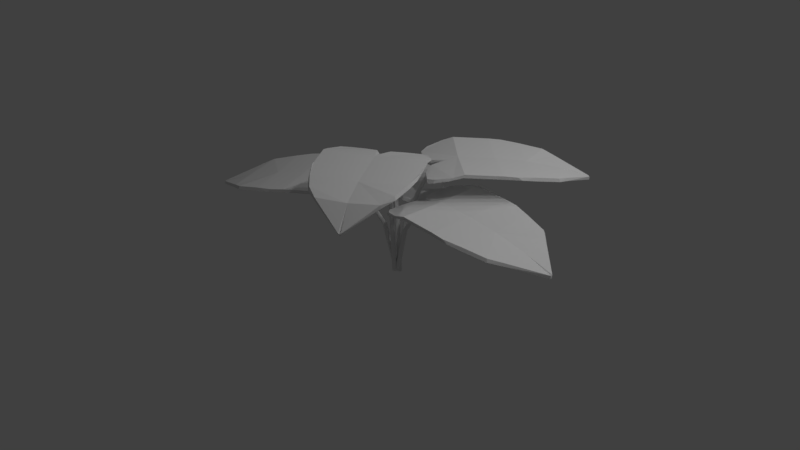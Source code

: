 # Source: JunglePlantA.blend  (saved by Blender 2.77.0; exported with 4.5.12 LTS)
import bpy
from mathutils import Matrix  # noqa: F401  (used for matrix-valued properties, if any)

bpy.ops.wm.read_factory_settings(use_empty=True)
scene = bpy.context.scene
scene.name = 'Scene'

# ---- collections
col_collection_1 = bpy.data.collections.new('Collection 1'); scene.collection.children.link(col_collection_1)

# ---- materials (node trees are filled in below, after node groups)
mat_material = bpy.data.materials.new('Material')
mat_material.alpha_threshold = 0.0
mat_material.use_transparent_shadow = False
mat_material.roughness = 0.5
mat_material.line_color = (0.0, 0.0, 0.0, 1.0)

# ---- material node trees

# ---- world
world_world = bpy.data.worlds.new('World'); scene.world = world_world
world_world.color = (0.05088, 0.05088, 0.05088)
world_world.use_sun_shadow = False
world_world.sun_shadow_jitter_overblur = 0.0
world_world.cycles.sampling_method = 'MANUAL'

# ---- cameras
cam_camera_004 = bpy.data.cameras.new('Camera.004')
cam_camera_004.clip_end = 100.0
cam_camera_004.lens = 35.0
cam_camera_004.sensor_width = 32.0
cam_camera_004.sensor_height = 18.0
cam_camera_004.ortho_scale = 7.314
cam_camera_004.dof.focus_distance = 0.0
cam_camera_004.dof.aperture_fstop = 128.0
cam_camera_003 = bpy.data.cameras.new('Camera.003')
cam_camera_003.clip_end = 100.0
cam_camera_003.lens = 35.0
cam_camera_003.sensor_width = 32.0
cam_camera_003.sensor_height = 18.0
cam_camera_003.ortho_scale = 7.314
cam_camera_003.dof.focus_distance = 0.0
cam_camera_003.dof.aperture_fstop = 128.0
cam_camera_002 = bpy.data.cameras.new('Camera.002')
cam_camera_002.clip_end = 100.0
cam_camera_002.lens = 35.0
cam_camera_002.sensor_width = 32.0
cam_camera_002.sensor_height = 18.0
cam_camera_002.ortho_scale = 7.314
cam_camera_002.dof.focus_distance = 0.0
cam_camera_002.dof.aperture_fstop = 128.0
cam_camera_001 = bpy.data.cameras.new('Camera.001')
cam_camera_001.clip_end = 100.0
cam_camera_001.lens = 35.0
cam_camera_001.sensor_width = 32.0
cam_camera_001.sensor_height = 18.0
cam_camera_001.ortho_scale = 7.314
cam_camera_001.dof.focus_distance = 0.0
cam_camera_001.dof.aperture_fstop = 128.0
cam_camera = bpy.data.cameras.new('Camera')
cam_camera.clip_end = 100.0
cam_camera.lens = 35.0
cam_camera.sensor_width = 32.0
cam_camera.sensor_height = 18.0
cam_camera.ortho_scale = 7.314
cam_camera.dof.focus_distance = 0.0
cam_camera.dof.aperture_fstop = 128.0

# ---- lights
light_lamp_004 = bpy.data.lights.new('Lamp.004', 'POINT')
light_lamp_004.transmission_factor = 0.0
light_lamp_004.cutoff_distance = 30.0
light_lamp_004.energy = 100.0
light_lamp_004.shadow_buffer_clip_start = 1.001
light_lamp_004.shadow_soft_size = 0.1
light_lamp_004.shadow_maximum_resolution = 0.006
light_lamp_004.use_absolute_resolution = True
light_lamp_003 = bpy.data.lights.new('Lamp.003', 'POINT')
light_lamp_003.transmission_factor = 0.0
light_lamp_003.cutoff_distance = 30.0
light_lamp_003.energy = 100.0
light_lamp_003.shadow_buffer_clip_start = 1.001
light_lamp_003.shadow_soft_size = 0.1
light_lamp_003.shadow_maximum_resolution = 0.006
light_lamp_003.use_absolute_resolution = True
light_lamp_002 = bpy.data.lights.new('Lamp.002', 'POINT')
light_lamp_002.transmission_factor = 0.0
light_lamp_002.cutoff_distance = 30.0
light_lamp_002.energy = 100.0
light_lamp_002.shadow_buffer_clip_start = 1.001
light_lamp_002.shadow_soft_size = 0.1
light_lamp_002.shadow_maximum_resolution = 0.006
light_lamp_002.use_absolute_resolution = True
light_lamp_001 = bpy.data.lights.new('Lamp.001', 'POINT')
light_lamp_001.transmission_factor = 0.0
light_lamp_001.cutoff_distance = 30.0
light_lamp_001.energy = 100.0
light_lamp_001.shadow_buffer_clip_start = 1.001
light_lamp_001.shadow_soft_size = 0.1
light_lamp_001.shadow_maximum_resolution = 0.006
light_lamp_001.use_absolute_resolution = True
light_lamp = bpy.data.lights.new('Lamp', 'POINT')
light_lamp.transmission_factor = 0.0
light_lamp.cutoff_distance = 30.0
light_lamp.energy = 100.0
light_lamp.shadow_buffer_clip_start = 1.001
light_lamp.shadow_soft_size = 0.1
light_lamp.shadow_maximum_resolution = 0.006
light_lamp.use_absolute_resolution = True

# ---- meshes
me_cube_003 = bpy.data.meshes.new('Cube.003')
me_cube_003.from_pydata([(0.3466, 3.119, 66.4), (0.345, 3.133, 67.25), (0.417, 0.9515, 85.53), (0.4196, 0.9077, 84.58), (0.2197, 0.5112, 80.8), (0.1941, 0.5089, 82.8), (0.3461, 0.6597, 84.21), (0.3562, 0.6467, 82.21), (-0.03928, 0.4875, 80.8), (0.002664, 0.4913, 82.8), (-0.1815, 0.852, 84.58), (-0.1845, 0.9425, 86.58), (-0.09257, 0.6167, 84.21), (-0.1067, 0.5896, 82.21), (-0.2136, 1.825, 84.38), (-0.2105, 1.73, 86.38), (0.3319, 3.117, 66.4), (0.3289, 3.147, 68.18), (-0.1004, 2.457, 82.99), (-0.1131, 2.476, 80.99), (0.4088, 1.199, 87.32), (0.4105, 1.185, 86.36), (-0.1907, 1.13, 86.36), (-0.1916, 1.159, 88.36), (0.3931, 1.677, 85.53), (0.3944, 1.672, 84.58), (-0.2067, 1.617, 84.58), (-0.2071, 1.628, 86.58), (0.3776, 2.146, 83.89), (-0.181, 2.099, 82.94), (-0.1668, 2.092, 84.94), (0.3786, 2.15, 82.94), (0.3587, 2.719, 79.22), (0.001729, 2.688, 80.37), (0.002078, 2.685, 78.18), (0.3599, 2.717, 78.18), (0.3426, 3.118, 66.4), (0.3432, 3.133, 67.25), (0.4153, 0.9513, 85.53), (0.4156, 0.9073, 84.58), (0.6404, 0.5498, 80.8), (0.666, 0.5522, 82.8), (0.505, 0.6743, 84.21), (0.4958, 0.6595, 82.21), (0.8994, 0.5736, 80.8), (0.8574, 0.5697, 82.8), (1.017, 0.9618, 84.58), (1.014, 1.052, 86.58), (0.9438, 0.7118, 84.21), (0.9597, 0.6874, 82.21), (0.9846, 1.935, 84.38), (0.9877, 1.84, 86.38), (0.3572, 3.12, 66.4), (0.3583, 3.15, 68.18), (0.8305, 2.542, 82.99), (0.8418, 2.564, 80.99), (0.4071, 1.199, 87.32), (0.4064, 1.185, 86.36), (1.008, 1.24, 86.36), (1.007, 1.269, 88.36), (0.3913, 1.677, 85.53), (0.3903, 1.671, 84.58), (0.9915, 1.726, 84.58), (0.9911, 1.738, 86.58), (0.3758, 2.146, 83.89), (0.9341, 2.201, 82.94), (0.9205, 2.192, 84.94), (0.3745, 2.15, 82.94), (0.3569, 2.719, 79.22), (0.7138, 2.753, 80.37), (0.7136, 2.75, 78.18), (0.3558, 2.717, 78.18), (0.3866, 0.9989, 85.02), (0.3942, 1.035, 85.02), (0.4149, 1.052, 85.02), (0.4366, 1.039, 85.02), (0.4465, 1.004, 85.02), (0.4389, 0.9683, 85.02), (0.4182, 0.9518, 85.02), (0.3966, 0.9644, 85.02), (0.3993, 0.6156, 71.82), (0.4069, 0.6517, 71.7), (0.4276, 0.6683, 71.39), (0.4493, 0.6556, 71.08), (0.4592, 0.6211, 70.95), (0.4516, 0.585, 71.08), (0.4309, 0.5684, 71.39), (0.4092, 0.5811, 71.7), (0.4183, 0.3066, 46.78), (0.439, 0.3232, 46.75), (0.4607, 0.3105, 46.71), (0.4706, 0.276, 46.7), (0.463, 0.2399, 46.71), (0.4423, 0.2233, 46.74), (0.4206, 0.236, 46.78), (0.4107, 0.2705, 46.79), (0.4243, 0.125, -2.315), (0.445, 0.1416, -2.354), (0.4666, 0.1289, -2.397), (0.4766, 0.09443, -2.417), (0.469, 0.05833, -2.403), (0.4483, 0.04176, -2.364), (0.4266, 0.05444, -2.321), (0.4167, 0.08894, -2.301), (-1.729, -1.462, 55.19), (-1.728, -1.464, 56.15), (-0.1218, -0.3193, 70.78), (-0.09802, -0.3002, 69.83), (0.1939, -0.4778, 66.05), (0.204, -0.5171, 68.05), (0.06694, -0.3306, 69.46), (0.07083, -0.3103, 67.46), (0.2959, -0.8753, 66.05), (0.2793, -0.8109, 68.05), (0.139, -1.223, 69.83), (0.08899, -1.258, 71.83), (0.2412, -1.003, 69.46), (0.2614, -1.016, 67.46), (-0.6357, -1.775, 68.81), (-0.583, -1.737, 70.81), (-1.723, -1.485, 55.19), (-1.722, -1.488, 57.19), (-1.099, -1.862, 66.49), (-1.106, -1.889, 64.49), (-0.2586, -0.4168, 72.57), (-0.2514, -0.4095, 71.61), (-0.01469, -1.332, 71.61), (-0.03082, -1.344, 73.61), (-0.6706, -0.7104, 70.78), (-0.6682, -0.7065, 69.83), (-0.4315, -1.629, 69.83), (-0.4376, -1.634, 71.83), (-1.014, -0.955, 68.19), (-0.7963, -1.814, 67.23), (-0.7971, -1.789, 69.23), (-1.017, -0.9548, 67.23), (-1.4, -1.23, 63.29), (-1.25, -1.771, 64.34), (-1.267, -1.783, 62.34), (-1.408, -1.234, 62.34), (-1.727, -1.469, 55.19), (-1.728, -1.467, 56.15), (-0.1211, -0.322, 70.78), (-0.09641, -0.3065, 69.83), (0.02824, 0.168, 66.05), (0.01817, 0.2072, 68.05), (0.004397, -0.08678, 69.46), (0.01587, -0.09608, 67.46), (-0.07372, 0.5654, 66.05), (-0.0572, 0.501, 68.05), (-0.3328, 0.6163, 69.83), (-0.3828, 0.5807, 71.83), (-0.1668, 0.5877, 69.46), (-0.1585, 0.6209, 67.46), (-1.108, 0.06426, 68.81), (-1.055, 0.1019, 70.81), (-1.733, -1.446, 55.19), (-1.734, -1.443, 57.19), (-1.466, -0.4336, 66.49), (-1.482, -0.4231, 64.49), (-0.2579, -0.4195, 72.57), (-0.2498, -0.4158, 71.61), (-0.4865, 0.5068, 71.61), (-0.5026, 0.4953, 73.61), (-0.6699, -0.7131, 70.78), (-0.6666, -0.7128, 69.83), (-0.9032, 0.2098, 69.83), (-0.9094, 0.2054, 71.83), (-1.013, -0.9577, 68.19), (-1.235, -0.1023, 67.23), (-1.225, -0.1203, 69.23), (-1.015, -0.9611, 67.23), (-1.399, -1.233, 63.29), (-1.531, -0.6786, 64.34), (-1.547, -0.6909, 62.34), (-1.406, -1.24, 62.34), (-0.1382, -0.3831, 70.27), (-0.1611, -0.3836, 70.27), (-0.1775, -0.3568, 70.27), (-0.1778, -0.3186, 70.27), (-0.1618, -0.2912, 70.27), (-0.1388, -0.2908, 70.27), (-0.1224, -0.3175, 70.27), (-0.1221, -0.3558, 70.27), (0.1183, -0.2004, 58.86), (0.0953, -0.2008, 58.73), (0.07888, -0.1741, 58.42), (0.07862, -0.1358, 58.11), (0.09467, -0.1085, 57.99), (0.1176, -0.108, 58.11), (0.134, -0.1348, 58.42), (0.1343, -0.173, 58.73), (0.286, -0.06496, 35.63), (0.2696, -0.03821, 35.6), (0.2693, 6.008e-05, 35.57), (0.2853, 0.02743, 35.55), (0.3083, 0.02786, 35.56), (0.3247, 0.001108, 35.59), (0.325, -0.03716, 35.63), (0.3089, -0.06452, 35.64), (0.4156, 0.02739, -2.255), (0.3991, 0.05414, -2.294), (0.3989, 0.0924, -2.337), (0.4149, 0.1198, -2.357), (0.4379, 0.1202, -2.343), (0.4543, 0.09345, -2.304), (0.4546, 0.05519, -2.261), (0.4385, 0.02782, -2.241), (-1.676, 1.829, 39.28), (-1.676, 1.827, 40.23), (-0.1174, 0.5121, 54.86), (-0.09332, 0.494, 53.91), (0.0127, 0.007131, 50.13), (0.001132, -0.03096, 52.13), (-0.001224, 0.2639, 53.54), (0.01058, 0.272, 51.54), (-0.1044, -0.3785, 50.13), (-0.08545, -0.316, 52.13), (-0.3649, -0.4015, 53.91), (-0.4134, -0.3605, 55.91), (-0.1982, -0.3908, 53.54), (-0.1912, -0.4248, 51.54), (-1.117, 0.2328, 52.89), (-1.065, 0.1896, 54.89), (-1.682, 1.807, 39.28), (-1.683, 1.804, 41.28), (-1.455, 0.7681, 50.57), (-1.471, 0.7594, 48.57), (-0.2501, 0.6241, 56.65), (-0.2421, 0.6196, 55.69), (-0.514, -0.2757, 55.69), (-0.5297, -0.2625, 57.69), (-0.6499, 0.9615, 54.86), (-0.6465, 0.9608, 53.91), (-0.9185, 0.06555, 53.91), (-0.9244, 0.07059, 55.91), (-0.983, 1.243, 52.27), (-1.238, 0.4127, 51.32), (-1.227, 0.4296, 53.32), (-0.9846, 1.246, 51.32), (-1.357, 1.558, 47.37), (-1.51, 1.02, 48.42), (-1.526, 1.034, 46.42), (-1.364, 1.567, 46.42), (-1.677, 1.823, 39.28), (-1.677, 1.825, 40.23), (-0.1182, 0.5095, 54.86), (-0.09516, 0.4879, 53.91), (0.203, 0.6338, 50.13), (0.2146, 0.6719, 52.13), (0.07063, 0.5005, 53.54), (0.07373, 0.4798, 51.54), (0.3202, 1.019, 50.13), (0.3012, 0.9569, 52.13), (0.1771, 1.383, 53.91), (0.1286, 1.424, 55.91), (0.2706, 1.153, 53.54), (0.2912, 1.163, 51.54), (-0.5747, 2.017, 52.89), (-0.5235, 1.974, 54.89), (-1.671, 1.845, 39.28), (-1.67, 1.848, 41.28), (-1.034, 2.154, 50.57), (-1.039, 2.181, 48.57), (-0.2509, 0.6215, 56.65), (-0.244, 0.6135, 55.69), (0.02795, 1.509, 55.69), (0.0123, 1.522, 57.69), (-0.6507, 0.9588, 54.86), (-0.6484, 0.9547, 53.91), (-0.3765, 1.85, 53.91), (-0.3824, 1.855, 55.91), (-0.9838, 1.24, 52.27), (-0.7334, 2.073, 51.32), (-0.7352, 2.049, 53.32), (-0.9865, 1.24, 51.32), (-1.358, 1.556, 47.37), (-1.188, 2.08, 48.42), (-1.204, 2.093, 46.42), (-1.366, 1.56, 46.42), (-0.1572, 0.492, 54.35), (-0.1722, 0.521, 54.35), (-0.1704, 0.5592, 54.35), (-0.153, 0.5841, 54.35), (-0.1301, 0.5812, 54.35), (-0.1152, 0.5522, 54.35), (-0.1169, 0.514, 54.35), (-0.1343, 0.4891, 54.35), (0.09159, 0.2821, 42.94), (0.07663, 0.3111, 42.81), (0.07838, 0.3493, 42.5), (0.0958, 0.3742, 42.19), (0.1187, 0.3713, 42.07), (0.1336, 0.3422, 42.19), (0.1319, 0.3041, 42.5), (0.1145, 0.2792, 42.81), (0.2617, 0.155, 27.67), (0.2634, 0.1931, 27.64), (0.2808, 0.2181, 27.61), (0.3037, 0.2152, 27.59), (0.3187, 0.1861, 27.6), (0.3169, 0.148, 27.63), (0.2995, 0.1231, 27.67), (0.2766, 0.126, 27.68), (0.3874, 0.0489, -2.255), (0.3891, 0.08706, -2.294), (0.4066, 0.112, -2.337), (0.4295, 0.1091, -2.357), (0.4444, 0.08005, -2.343), (0.4427, 0.04189, -2.304), (0.4252, 0.01696, -2.261), (0.4024, 0.01987, -2.241), (1.1, -2.706, 22.48), (1.105, -2.718, 23.33), (0.5893, -0.7092, 41.61), (0.5779, -0.6695, 40.66), (0.6844, -0.183, 36.88), (0.708, -0.1662, 38.88), (0.5961, -0.3946, 40.29), (0.5839, -0.3881, 38.29), (0.9229, -0.01305, 36.88), (0.8843, -0.04058, 38.88), (1.131, -0.2745, 40.66), (1.153, -0.3578, 42.66), (0.9995, -0.1041, 40.29), (1.007, -0.07056, 38.29), (1.361, -1.171, 40.46), (1.339, -1.083, 42.46), (1.114, -2.696, 22.48), (1.123, -2.722, 24.26), (1.385, -1.829, 39.07), (1.4, -1.84, 37.07), (0.6478, -0.9372, 43.4), (0.6435, -0.9251, 42.44), (1.197, -0.5306, 42.44), (1.204, -0.5575, 44.44), (0.7607, -1.377, 41.61), (0.7584, -1.373, 40.66), (1.312, -0.9786, 40.66), (1.315, -0.9888, 42.66), (0.8716, -1.809, 39.97), (1.387, -1.447, 39.02), (1.372, -1.448, 41.02), (0.8714, -1.814, 39.02), (1.007, -2.337, 35.3), (1.336, -2.104, 36.45), (1.335, -2.101, 34.26), (1.005, -2.336, 34.26), (1.104, -2.703, 22.48), (1.106, -2.717, 23.33), (0.5909, -0.708, 41.61), (0.5816, -0.6668, 40.66), (0.297, -0.4591, 36.88), (0.2734, -0.4759, 38.88), (0.4498, -0.4988, 40.29), (0.4554, -0.4797, 38.29), (0.05851, -0.629, 36.88), (0.09714, -0.6015, 38.88), (0.02793, -1.061, 40.66), (0.04931, -1.144, 42.66), (0.04509, -0.7842, 40.29), (0.0252, -0.7703, 38.29), (0.2579, -1.957, 40.46), (0.2353, -1.869, 42.46), (1.09, -2.713, 22.48), (1.096, -2.742, 24.26), (0.5273, -2.44, 39.07), (0.521, -2.466, 37.07), (0.6494, -0.936, 43.4), (0.6472, -0.9224, 42.44), (0.09364, -1.317, 42.44), (0.1005, -1.344, 44.44), (0.7623, -1.376, 41.61), (0.7621, -1.37, 40.66), (0.2086, -1.765, 40.66), (0.2112, -1.775, 42.66), (0.8732, -1.808, 39.97), (0.3599, -2.178, 39.02), (0.3707, -2.162, 41.02), (0.8752, -1.811, 39.02), (1.008, -2.335, 35.3), (0.6802, -2.571, 36.45), (0.6797, -2.568, 34.26), (1.009, -2.333, 34.26), (0.6276, -0.7364, 41.1), (0.6279, -0.7747, 41.1), (0.6118, -0.8021, 41.1), (0.5889, -0.8025, 41.1), (0.5725, -0.7758, 41.1), (0.5722, -0.7375, 41.1), (0.5882, -0.7101, 41.1), (0.6112, -0.7097, 41.1), (0.5371, -0.3834, 27.9), (0.5373, -0.4217, 27.78), (0.5213, -0.4491, 27.47), (0.4983, -0.4495, 27.16), (0.4819, -0.4227, 27.03), (0.4816, -0.3845, 27.16), (0.4977, -0.3571, 27.47), (0.5206, -0.3567, 27.78), (0.4558, -0.1039, 12.63), (0.4397, -0.1313, 12.6), (0.4168, -0.1317, 12.57), (0.4004, -0.1049, 12.56), (0.4001, -0.06668, 12.57), (0.4162, -0.03932, 12.6), (0.4391, -0.03888, 12.63), (0.4555, -0.06564, 12.65), (0.4129, 0.06328, -2.315), (0.3969, 0.03591, -2.354), (0.3739, 0.03548, -2.397), (0.3575, 0.06223, -2.417), (0.3572, 0.1005, -2.403), (0.3733, 0.1279, -2.364), (0.3962, 0.1283, -2.321), (0.4126, 0.1015, -2.301), (2.792, -0.003397, 39.28), (2.792, -0.001468, 40.23), (1.045, -0.001468, 54.86), (1.019, -0.003397, 53.91), (0.7922, 0.3512, 50.13), (0.7922, 0.3939, 52.13), (0.8742, 0.1326, 53.54), (0.8658, 0.1165, 51.54), (0.7922, 0.7834, 50.13), (0.7922, 0.7134, 52.13), (1.018, 1.0, 53.91), (1.073, 1.0, 55.91), (0.8725, 0.865, 53.54), (0.8571, 0.89, 51.54), (1.861, 1.0, 52.89), (1.804, 1.0, 54.89), (2.792, 0.02112, 39.28), (2.792, 0.02451, 41.28), (2.308, 0.7769, 50.57), (2.32, 0.7969, 48.57), (1.194, -0.001468, 56.65), (1.185, -0.003397, 55.69), (1.185, 1.0, 55.69), (1.203, 1.0, 57.69), (1.642, -0.001468, 54.86), (1.639, -0.003397, 53.91), (1.639, 1.0, 53.91), (1.645, 1.0, 55.91), (2.015, -0.001468, 52.27), (2.018, 0.9306, 51.32), (2.013, 0.9074, 53.32), (2.018, -0.003397, 51.32), (2.435, -0.001468, 47.37), (2.425, 0.5943, 48.42), (2.443, 0.5938, 46.42), (2.443, -0.003397, 46.42), (2.792, 0.003397, 39.28), (2.792, 0.001468, 40.23), (1.045, 0.001468, 54.86), (1.019, 0.003397, 53.91), (0.7922, -0.3512, 50.13), (0.7922, -0.3939, 52.13), (0.8742, -0.1326, 53.54), (0.8658, -0.1165, 51.54), (0.7922, -0.7834, 50.13), (0.7922, -0.7134, 52.13), (1.018, -1.0, 53.91), (1.073, -1.0, 55.91), (0.8725, -0.865, 53.54), (0.8571, -0.89, 51.54), (1.861, -1.0, 52.89), (1.804, -1.0, 54.89), (2.792, -0.02112, 39.28), (2.792, -0.02451, 41.28), (2.308, -0.7769, 50.57), (2.32, -0.7969, 48.57), (1.194, 0.001468, 56.65), (1.185, 0.003397, 55.69), (1.185, -1.0, 55.69), (1.203, -1.0, 57.69), (1.642, 0.001468, 54.86), (1.639, 0.003397, 53.91), (1.639, -1.0, 53.91), (1.645, -1.0, 55.91), (2.015, 0.001468, 52.27), (2.018, -0.9306, 51.32), (2.013, -0.9074, 53.32), (2.018, 0.003397, 51.32), (2.435, 0.001468, 47.37), (2.425, -0.5943, 48.42), (2.443, -0.5938, 46.42), (2.443, 0.003397, 46.42), (1.075, 0.04651, 54.35), (1.096, 0.03186, 54.35), (1.105, -0.003494, 54.35), (1.096, -0.03885, 54.35), (1.075, -0.05349, 54.35), (1.054, -0.03885, 54.35), (1.045, -0.003494, 54.35), (1.054, 0.03186, 54.35), (0.7963, 0.04651, 42.94), (0.8175, 0.03186, 42.81), (0.8263, -0.003494, 42.5), (0.8175, -0.03885, 42.19), (0.7963, -0.05349, 42.07), (0.7751, -0.03885, 42.19), (0.7663, -0.003494, 42.5), (0.7751, 0.03186, 42.81), (0.6101, 0.03186, 27.67), (0.6189, -0.003494, 27.64), (0.6101, -0.03885, 27.61), (0.5889, -0.05349, 27.59), (0.5677, -0.03885, 27.6), (0.5589, -0.003494, 27.63), (0.5677, 0.03186, 27.67), (0.5889, 0.04651, 27.68), (0.4692, 0.03186, -2.255), (0.478, -0.003494, -2.294), (0.4692, -0.03885, -2.337), (0.448, -0.05349, -2.357), (0.4268, -0.03885, -2.343), (0.418, -0.003494, -2.304), (0.4268, 0.03186, -2.261), (0.448, 0.04651, -2.241)], [], [(32, 35, 0, 1), (16, 17, 1, 0), (3, 2, 6, 7), (7, 6, 5, 4), (12, 13, 8, 9), (4, 5, 9, 8), (12, 11, 10, 13), (23, 22, 10, 11), (22, 21, 3, 7, 4, 8, 13, 10), (29, 30, 18, 19), (23, 11, 12, 9, 5, 6, 2, 20), (34, 33, 17, 16), (27, 26, 22, 23), (26, 25, 21, 22), (2, 3, 21, 20), (27, 23, 20, 24), (15, 14, 26, 27), (29, 31, 25, 26, 14), (20, 21, 25, 24), (33, 32, 1, 17), (14, 15, 30, 29), (34, 35, 31, 29, 19), (24, 25, 31, 28), (15, 27, 24, 28, 30), (16, 0, 35, 34), (19, 18, 33, 34), (28, 31, 35, 32), (30, 28, 32, 33, 18), (68, 37, 36, 71), (52, 36, 37, 53), (39, 43, 42, 38), (43, 40, 41, 42), (48, 45, 44, 49), (40, 44, 45, 41), (48, 49, 46, 47), (59, 47, 46, 58), (58, 46, 49, 44, 40, 43, 39, 57), (65, 55, 54, 66), (59, 56, 38, 42, 41, 45, 48, 47), (70, 52, 53, 69), (63, 59, 58, 62), (62, 58, 57, 61), (38, 56, 57, 39), (63, 60, 56, 59), (51, 63, 62, 50), (65, 50, 62, 61, 67), (56, 60, 61, 57), (69, 53, 37, 68), (50, 65, 66, 51), (70, 55, 65, 67, 71), (60, 64, 67, 61), (51, 66, 64, 60, 63), (52, 70, 71, 36), (55, 70, 69, 54), (64, 68, 71, 67), (66, 54, 69, 68, 64), (80, 72, 73, 81), (81, 73, 74, 82), (82, 74, 75, 83), (83, 75, 76, 84), (84, 76, 77, 85), (85, 77, 78, 86), (73, 72, 79, 78, 77, 76, 75, 74), (86, 78, 79, 87), (87, 79, 72, 80), (93, 86, 87, 94), (92, 85, 86, 93), (91, 84, 85, 92), (90, 83, 84, 91), (89, 82, 83, 90), (88, 81, 82, 89), (95, 80, 81, 88), (94, 87, 80, 95), (102, 94, 95, 103), (101, 93, 94, 102), (100, 92, 93, 101), (99, 91, 92, 100), (98, 90, 91, 99), (97, 89, 90, 98), (96, 88, 89, 97), (103, 95, 88, 96), (102, 101, 100, 99, 98, 97, 96, 103), (136, 139, 104, 105), (120, 121, 105, 104), (107, 106, 110, 111), (111, 110, 109, 108), (116, 117, 112, 113), (108, 109, 113, 112), (116, 115, 114, 117), (127, 126, 114, 115), (126, 125, 107, 111, 108, 112, 117, 114), (133, 134, 122, 123), (127, 115, 116, 113, 109, 110, 106, 124), (138, 137, 121, 120), (131, 130, 126, 127), (130, 129, 125, 126), (106, 107, 125, 124), (131, 127, 124, 128), (119, 118, 130, 131), (133, 135, 129, 130, 118), (124, 125, 129, 128), (137, 136, 105, 121), (118, 119, 134, 133), (138, 139, 135, 133, 123), (128, 129, 135, 132), (119, 131, 128, 132, 134), (120, 104, 139, 138), (123, 122, 137, 138), (132, 135, 139, 136), (134, 132, 136, 137, 122), (172, 141, 140, 175), (156, 140, 141, 157), (143, 147, 146, 142), (147, 144, 145, 146), (152, 149, 148, 153), (144, 148, 149, 145), (152, 153, 150, 151), (163, 151, 150, 162), (162, 150, 153, 148, 144, 147, 143, 161), (169, 159, 158, 170), (163, 160, 142, 146, 145, 149, 152, 151), (174, 156, 157, 173), (167, 163, 162, 166), (166, 162, 161, 165), (142, 160, 161, 143), (167, 164, 160, 163), (155, 167, 166, 154), (169, 154, 166, 165, 171), (160, 164, 165, 161), (173, 157, 141, 172), (154, 169, 170, 155), (174, 159, 169, 171, 175), (164, 168, 171, 165), (155, 170, 168, 164, 167), (156, 174, 175, 140), (159, 174, 173, 158), (168, 172, 175, 171), (170, 158, 173, 172, 168), (184, 176, 177, 185), (185, 177, 178, 186), (186, 178, 179, 187), (187, 179, 180, 188), (188, 180, 181, 189), (189, 181, 182, 190), (177, 176, 183, 182, 181, 180, 179, 178), (190, 182, 183, 191), (191, 183, 176, 184), (197, 190, 191, 198), (196, 189, 190, 197), (195, 188, 189, 196), (194, 187, 188, 195), (193, 186, 187, 194), (192, 185, 186, 193), (199, 184, 185, 192), (198, 191, 184, 199), (206, 198, 199, 207), (205, 197, 198, 206), (204, 196, 197, 205), (203, 195, 196, 204), (202, 194, 195, 203), (201, 193, 194, 202), (200, 192, 193, 201), (207, 199, 192, 200), (206, 205, 204, 203, 202, 201, 200, 207), (240, 243, 208, 209), (224, 225, 209, 208), (211, 210, 214, 215), (215, 214, 213, 212), (220, 221, 216, 217), (212, 213, 217, 216), (220, 219, 218, 221), (231, 230, 218, 219), (230, 229, 211, 215, 212, 216, 221, 218), (237, 238, 226, 227), (231, 219, 220, 217, 213, 214, 210, 228), (242, 241, 225, 224), (235, 234, 230, 231), (234, 233, 229, 230), (210, 211, 229, 228), (235, 231, 228, 232), (223, 222, 234, 235), (237, 239, 233, 234, 222), (228, 229, 233, 232), (241, 240, 209, 225), (222, 223, 238, 237), (242, 243, 239, 237, 227), (232, 233, 239, 236), (223, 235, 232, 236, 238), (224, 208, 243, 242), (227, 226, 241, 242), (236, 239, 243, 240), (238, 236, 240, 241, 226), (276, 245, 244, 279), (260, 244, 245, 261), (247, 251, 250, 246), (251, 248, 249, 250), (256, 253, 252, 257), (248, 252, 253, 249), (256, 257, 254, 255), (267, 255, 254, 266), (266, 254, 257, 252, 248, 251, 247, 265), (273, 263, 262, 274), (267, 264, 246, 250, 249, 253, 256, 255), (278, 260, 261, 277), (271, 267, 266, 270), (270, 266, 265, 269), (246, 264, 265, 247), (271, 268, 264, 267), (259, 271, 270, 258), (273, 258, 270, 269, 275), (264, 268, 269, 265), (277, 261, 245, 276), (258, 273, 274, 259), (278, 263, 273, 275, 279), (268, 272, 275, 269), (259, 274, 272, 268, 271), (260, 278, 279, 244), (263, 278, 277, 262), (272, 276, 279, 275), (274, 262, 277, 276, 272), (288, 280, 281, 289), (289, 281, 282, 290), (290, 282, 283, 291), (291, 283, 284, 292), (292, 284, 285, 293), (293, 285, 286, 294), (281, 280, 287, 286, 285, 284, 283, 282), (294, 286, 287, 295), (295, 287, 280, 288), (301, 294, 295, 302), (300, 293, 294, 301), (299, 292, 293, 300), (298, 291, 292, 299), (297, 290, 291, 298), (296, 289, 290, 297), (303, 288, 289, 296), (302, 295, 288, 303), (310, 302, 303, 311), (309, 301, 302, 310), (308, 300, 301, 309), (307, 299, 300, 308), (306, 298, 299, 307), (305, 297, 298, 306), (304, 296, 297, 305), (311, 303, 296, 304), (310, 309, 308, 307, 306, 305, 304, 311), (344, 347, 312, 313), (328, 329, 313, 312), (315, 314, 318, 319), (319, 318, 317, 316), (324, 325, 320, 321), (316, 317, 321, 320), (324, 323, 322, 325), (335, 334, 322, 323), (334, 333, 315, 319, 316, 320, 325, 322), (341, 342, 330, 331), (335, 323, 324, 321, 317, 318, 314, 332), (346, 345, 329, 328), (339, 338, 334, 335), (338, 337, 333, 334), (314, 315, 333, 332), (339, 335, 332, 336), (327, 326, 338, 339), (341, 343, 337, 338, 326), (332, 333, 337, 336), (345, 344, 313, 329), (326, 327, 342, 341), (346, 347, 343, 341, 331), (336, 337, 343, 340), (327, 339, 336, 340, 342), (328, 312, 347, 346), (331, 330, 345, 346), (340, 343, 347, 344), (342, 340, 344, 345, 330), (380, 349, 348, 383), (364, 348, 349, 365), (351, 355, 354, 350), (355, 352, 353, 354), (360, 357, 356, 361), (352, 356, 357, 353), (360, 361, 358, 359), (371, 359, 358, 370), (370, 358, 361, 356, 352, 355, 351, 369), (377, 367, 366, 378), (371, 368, 350, 354, 353, 357, 360, 359), (382, 364, 365, 381), (375, 371, 370, 374), (374, 370, 369, 373), (350, 368, 369, 351), (375, 372, 368, 371), (363, 375, 374, 362), (377, 362, 374, 373, 379), (368, 372, 373, 369), (381, 365, 349, 380), (362, 377, 378, 363), (382, 367, 377, 379, 383), (372, 376, 379, 373), (363, 378, 376, 372, 375), (364, 382, 383, 348), (367, 382, 381, 366), (376, 380, 383, 379), (378, 366, 381, 380, 376), (392, 384, 385, 393), (393, 385, 386, 394), (394, 386, 387, 395), (395, 387, 388, 396), (396, 388, 389, 397), (397, 389, 390, 398), (385, 384, 391, 390, 389, 388, 387, 386), (398, 390, 391, 399), (399, 391, 384, 392), (405, 398, 399, 406), (404, 397, 398, 405), (403, 396, 397, 404), (402, 395, 396, 403), (401, 394, 395, 402), (400, 393, 394, 401), (407, 392, 393, 400), (406, 399, 392, 407), (414, 406, 407, 415), (413, 405, 406, 414), (412, 404, 405, 413), (411, 403, 404, 412), (410, 402, 403, 411), (409, 401, 402, 410), (408, 400, 401, 409), (415, 407, 400, 408), (414, 413, 412, 411, 410, 409, 408, 415), (448, 451, 416, 417), (432, 433, 417, 416), (419, 418, 422, 423), (423, 422, 421, 420), (428, 429, 424, 425), (420, 421, 425, 424), (428, 427, 426, 429), (439, 438, 426, 427), (438, 437, 419, 423, 420, 424, 429, 426), (445, 446, 434, 435), (439, 427, 428, 425, 421, 422, 418, 436), (450, 449, 433, 432), (443, 442, 438, 439), (442, 441, 437, 438), (418, 419, 437, 436), (443, 439, 436, 440), (431, 430, 442, 443), (445, 447, 441, 442, 430), (436, 437, 441, 440), (449, 448, 417, 433), (430, 431, 446, 445), (450, 451, 447, 445, 435), (440, 441, 447, 444), (431, 443, 440, 444, 446), (432, 416, 451, 450), (435, 434, 449, 450), (444, 447, 451, 448), (446, 444, 448, 449, 434), (484, 453, 452, 487), (468, 452, 453, 469), (455, 459, 458, 454), (459, 456, 457, 458), (464, 461, 460, 465), (456, 460, 461, 457), (464, 465, 462, 463), (475, 463, 462, 474), (474, 462, 465, 460, 456, 459, 455, 473), (481, 471, 470, 482), (475, 472, 454, 458, 457, 461, 464, 463), (486, 468, 469, 485), (479, 475, 474, 478), (478, 474, 473, 477), (454, 472, 473, 455), (479, 476, 472, 475), (467, 479, 478, 466), (481, 466, 478, 477, 483), (472, 476, 477, 473), (485, 469, 453, 484), (466, 481, 482, 467), (486, 471, 481, 483, 487), (476, 480, 483, 477), (467, 482, 480, 476, 479), (468, 486, 487, 452), (471, 486, 485, 470), (480, 484, 487, 483), (482, 470, 485, 484, 480), (496, 488, 489, 497), (497, 489, 490, 498), (498, 490, 491, 499), (499, 491, 492, 500), (500, 492, 493, 501), (501, 493, 494, 502), (489, 488, 495, 494, 493, 492, 491, 490), (502, 494, 495, 503), (503, 495, 488, 496), (509, 502, 503, 510), (508, 501, 502, 509), (507, 500, 501, 508), (506, 499, 500, 507), (505, 498, 499, 506), (504, 497, 498, 505), (511, 496, 497, 504), (510, 503, 496, 511), (518, 510, 511, 519), (517, 509, 510, 518), (516, 508, 509, 517), (515, 507, 508, 516), (514, 506, 507, 515), (513, 505, 506, 514), (512, 504, 505, 513), (519, 511, 504, 512), (518, 517, 516, 515, 514, 513, 512, 519)])
me_cube_003.materials.append(mat_material)
me_cube_003.use_remesh_preserve_volume = False
me_cube_003.use_remesh_preserve_attributes = False
me_cube_003.use_mirror_vertex_groups = False
me_cube_003.update()

# ---- objects
ob_lamp_004 = bpy.data.objects.new('Lamp.004', light_lamp_004)
ob_camera_004 = bpy.data.objects.new('Camera.004', cam_camera_004)
ob_camera_003 = bpy.data.objects.new('Camera.003', cam_camera_003)
ob_lamp_003 = bpy.data.objects.new('Lamp.003', light_lamp_003)
ob_cube_003 = bpy.data.objects.new('Cube.003', me_cube_003)
ob_lamp_002 = bpy.data.objects.new('Lamp.002', light_lamp_002)
ob_camera_002 = bpy.data.objects.new('Camera.002', cam_camera_002)
ob_camera_001 = bpy.data.objects.new('Camera.001', cam_camera_001)
ob_lamp_001 = bpy.data.objects.new('Lamp.001', light_lamp_001)
ob_lamp = bpy.data.objects.new('Lamp', light_lamp)
ob_camera = bpy.data.objects.new('Camera', cam_camera)

# ---- transforms, parenting, visibility, modifiers, constraints
ob_lamp_004.location = (4.076, -0.8469, 5.904)
ob_lamp_004.rotation_euler = (0.6503, 0.05522, 1.866)
ob_lamp_004.lock_rotations_4d = False
ob_lamp_004.empty_display_type = 'ARROWS'
ob_lamp_004.color = (0.0, 0.0, 0.0, 0.0)
ob_lamp_004.lineart.crease_threshold = 0.0
ob_camera_004.location = (7.481, -8.36, 5.344)
ob_camera_004.rotation_euler = (1.109, 0.01082, 0.8149)
ob_camera_004.lock_rotations_4d = False
ob_camera_004.empty_display_type = 'ARROWS'
ob_camera_004.color = (0.0, 0.0, 0.0, 0.0)
ob_camera_004.display_type = 'WIRE'
ob_camera_004.lineart.crease_threshold = 0.0
ob_camera_003.location = (7.481, -0.4785, 5.344)
ob_camera_003.rotation_euler = (1.109, 0.01082, 0.8149)
ob_camera_003.lock_rotations_4d = False
ob_camera_003.empty_display_type = 'ARROWS'
ob_camera_003.color = (0.0, 0.0, 0.0, 0.0)
ob_camera_003.display_type = 'WIRE'
ob_camera_003.lineart.crease_threshold = 0.0
ob_lamp_003.location = (4.076, 7.035, 5.904)
ob_lamp_003.rotation_euler = (0.6503, 0.05522, 1.866)
ob_lamp_003.lock_rotations_4d = False
ob_lamp_003.empty_display_type = 'ARROWS'
ob_lamp_003.color = (0.0, 0.0, 0.0, 0.0)
ob_lamp_003.lineart.crease_threshold = 0.0
ob_cube_003.location = (0.8016, 0.2203, 0.0)
ob_cube_003.rotation_euler = (0.0, -0.0, 3.61)
ob_cube_003.scale = (1.0, 0.6, 0.02)
ob_cube_003.lock_rotations_4d = False
ob_cube_003.empty_display_type = 'ARROWS'
ob_cube_003.lineart.crease_threshold = 0.0
ob_lamp_002.location = (4.076, 4.805, 5.904)
ob_lamp_002.rotation_euler = (0.6503, 0.05522, 1.866)
ob_lamp_002.lock_rotations_4d = False
ob_lamp_002.empty_display_type = 'ARROWS'
ob_lamp_002.color = (0.0, 0.0, 0.0, 0.0)
ob_lamp_002.lineart.crease_threshold = 0.0
ob_camera_002.location = (7.481, -2.708, 5.344)
ob_camera_002.rotation_euler = (1.109, 0.01082, 0.8149)
ob_camera_002.lock_rotations_4d = False
ob_camera_002.empty_display_type = 'ARROWS'
ob_camera_002.color = (0.0, 0.0, 0.0, 0.0)
ob_camera_002.display_type = 'WIRE'
ob_camera_002.lineart.crease_threshold = 0.0
ob_camera_001.location = (7.481, -4.436, 5.344)
ob_camera_001.rotation_euler = (1.109, 0.01082, 0.8149)
ob_camera_001.lock_rotations_4d = False
ob_camera_001.empty_display_type = 'ARROWS'
ob_camera_001.color = (0.0, 0.0, 0.0, 0.0)
ob_camera_001.display_type = 'WIRE'
ob_camera_001.lineart.crease_threshold = 0.0
ob_lamp_001.location = (4.076, 3.077, 5.904)
ob_lamp_001.rotation_euler = (0.6503, 0.05522, 1.866)
ob_lamp_001.lock_rotations_4d = False
ob_lamp_001.empty_display_type = 'ARROWS'
ob_lamp_001.color = (0.0, 0.0, 0.0, 0.0)
ob_lamp_001.lineart.crease_threshold = 0.0
ob_lamp.location = (4.076, 1.005, 5.904)
ob_lamp.rotation_euler = (0.6503, 0.05522, 1.866)
ob_lamp.lock_rotations_4d = False
ob_lamp.empty_display_type = 'ARROWS'
ob_lamp.color = (0.0, 0.0, 0.0, 0.0)
ob_lamp.lineart.crease_threshold = 0.0
ob_camera.location = (7.481, -6.508, 5.344)
ob_camera.rotation_euler = (1.109, 0.01082, 0.8149)
ob_camera.lock_rotations_4d = False
ob_camera.empty_display_type = 'ARROWS'
ob_camera.color = (0.0, 0.0, 0.0, 0.0)
ob_camera.display_type = 'WIRE'
ob_camera.lineart.crease_threshold = 0.0

# ---- collection membership
col_collection_1.objects.link(ob_lamp_004)
col_collection_1.objects.link(ob_camera_004)
col_collection_1.objects.link(ob_camera_003)
col_collection_1.objects.link(ob_lamp_003)
col_collection_1.objects.link(ob_cube_003)
col_collection_1.objects.link(ob_lamp_002)
col_collection_1.objects.link(ob_camera_002)
col_collection_1.objects.link(ob_camera_001)
col_collection_1.objects.link(ob_lamp_001)
col_collection_1.objects.link(ob_lamp)
col_collection_1.objects.link(ob_camera)

# ---- scene / render settings (as saved in the file)
scene.camera = ob_camera
scene.frame_start = 1; scene.frame_end = 250; scene.frame_set(1)
scene.render.engine = 'BLENDER_EEVEE_NEXT'
scene.render.resolution_percentage = 50
scene.render.dither_intensity = 0.0
scene.cycles.use_denoising = False
scene.cycles.samples = 128
scene.cycles.sampling_pattern = 'TABULATED_SOBOL'
scene.cycles.light_sampling_threshold = 0.0
scene.cycles.use_adaptive_sampling = False
scene.cycles.use_light_tree = False
scene.cycles.blur_glossy = 0.0
scene.cycles.sample_clamp_indirect = 0.0
scene.view_settings.view_transform = 'Standard'
bpy.context.view_layer.update()
